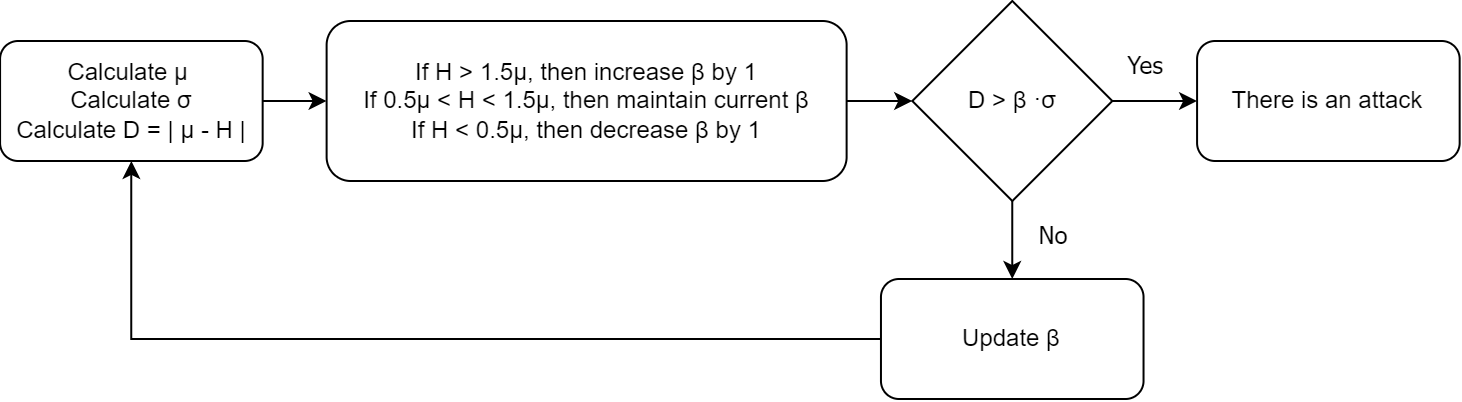

The diagram above was exported from draw.io. Its source (the exported page's mxGraphModel, read from the mxfile embedded in the PNG):
<mxGraphModel dx="1293" dy="663" grid="1" gridSize="10" guides="1" tooltips="1" connect="1" arrows="1" fold="1" page="1" pageScale="1" pageWidth="827" pageHeight="1169" background="none" math="0" shadow="0">
  <root>
    <mxCell id="0" />
    <mxCell id="1" parent="0" />
    <mxCell id="2" value="" style="edgeStyle=none;rounded=0;orthogonalLoop=1;jettySize=auto;html=1;" edge="1" source="3" target="5" parent="1">
      <mxGeometry relative="1" as="geometry" />
    </mxCell>
    <mxCell id="3" value="Calculate&amp;nbsp;μ&amp;nbsp;&lt;br&gt;Calculate&amp;nbsp;σ&lt;br&gt;Calculate D = | μ - H |" style="rounded=1;whiteSpace=wrap;html=1;" vertex="1" parent="1">
      <mxGeometry x="54.54000000000005" y="4780" width="131.29" height="60" as="geometry" />
    </mxCell>
    <mxCell id="4" value="" style="edgeStyle=none;rounded=0;orthogonalLoop=1;jettySize=auto;html=1;" edge="1" source="5" target="8" parent="1">
      <mxGeometry relative="1" as="geometry" />
    </mxCell>
    <mxCell id="5" value="If H &amp;gt; 1.5μ, then increase&amp;nbsp;β by 1&lt;br&gt;If 0.5μ &amp;lt;&amp;nbsp;H &amp;lt; 1.5μ, then maintain current β&lt;br&gt;If H &amp;lt; 0.5μ, then decrease&amp;nbsp;β by 1" style="rounded=1;whiteSpace=wrap;html=1;" vertex="1" parent="1">
      <mxGeometry x="217.81" y="4770" width="260" height="80" as="geometry" />
    </mxCell>
    <mxCell id="6" value="" style="edgeStyle=none;rounded=0;orthogonalLoop=1;jettySize=auto;html=1;" edge="1" source="8" target="11" parent="1">
      <mxGeometry relative="1" as="geometry" />
    </mxCell>
    <mxCell id="7" value="" style="edgeStyle=none;rounded=0;orthogonalLoop=1;jettySize=auto;html=1;" edge="1" source="8" target="10" parent="1">
      <mxGeometry relative="1" as="geometry" />
    </mxCell>
    <mxCell id="8" value="D &amp;gt; β ·σ" style="rhombus;whiteSpace=wrap;html=1;" vertex="1" parent="1">
      <mxGeometry x="510.6300000000001" y="4760" width="100" height="100" as="geometry" />
    </mxCell>
    <mxCell id="9" style="edgeStyle=orthogonalEdgeStyle;rounded=0;orthogonalLoop=1;jettySize=auto;html=1;entryX=0.5;entryY=1;entryDx=0;entryDy=0;" edge="1" source="10" target="3" parent="1">
      <mxGeometry relative="1" as="geometry" />
    </mxCell>
    <mxCell id="10" value="Update β" style="rounded=1;whiteSpace=wrap;html=1;" vertex="1" parent="1">
      <mxGeometry x="494.9800000000001" y="4899" width="131.29" height="60" as="geometry" />
    </mxCell>
    <mxCell id="11" value="There is an attack" style="rounded=1;whiteSpace=wrap;html=1;" vertex="1" parent="1">
      <mxGeometry x="653.0400000000002" y="4780" width="131.29" height="60" as="geometry" />
    </mxCell>
    <mxCell id="12" value="Yes" style="text;html=1;strokeColor=none;fillColor=none;align=center;verticalAlign=middle;whiteSpace=wrap;rounded=0;fontFamily=Tahoma;" vertex="1" parent="1">
      <mxGeometry x="590.2299999999999" y="4777" width="74.64" height="30" as="geometry" />
    </mxCell>
    <mxCell id="13" value="No" style="text;html=1;strokeColor=none;fillColor=none;align=center;verticalAlign=middle;whiteSpace=wrap;rounded=0;fontFamily=Tahoma;" vertex="1" parent="1">
      <mxGeometry x="544.18" y="4862" width="74.64" height="30" as="geometry" />
    </mxCell>
  </root>
</mxGraphModel>